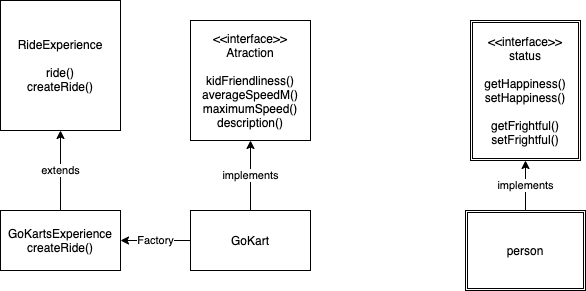

The diagram above was exported from draw.io. Its source (the exported page's mxGraphModel, read from the mxfile embedded in the PNG):
<mxGraphModel dx="1208" dy="604" grid="1" gridSize="10" guides="1" tooltips="1" connect="1" arrows="1" fold="1" page="1" pageScale="1" pageWidth="827" pageHeight="1169" math="0" shadow="0">
  <root>
    <mxCell id="0" />
    <mxCell id="1" parent="0" />
    <mxCell id="3" style="edgeStyle=orthogonalEdgeStyle;rounded=0;orthogonalLoop=1;jettySize=auto;html=1;exitX=0.5;exitY=1;exitDx=0;exitDy=0;" edge="1" parent="1" source="2">
      <mxGeometry relative="1" as="geometry">
        <mxPoint x="110" y="150" as="targetPoint" />
      </mxGeometry>
    </mxCell>
    <mxCell id="2" value="RideExperience&lt;br&gt;&lt;br&gt;ride()&lt;br&gt;createRide()" style="rounded=0;whiteSpace=wrap;html=1;strokeColor=#000000;" vertex="1" parent="1">
      <mxGeometry x="50" y="20" width="120" height="130" as="geometry" />
    </mxCell>
    <mxCell id="5" value="extends" style="edgeStyle=orthogonalEdgeStyle;rounded=0;orthogonalLoop=1;jettySize=auto;html=1;" edge="1" parent="1" source="4" target="2">
      <mxGeometry relative="1" as="geometry" />
    </mxCell>
    <mxCell id="4" value="GoKartsExperience&lt;br&gt;createRide()" style="rounded=0;whiteSpace=wrap;html=1;strokeColor=#000000;" vertex="1" parent="1">
      <mxGeometry x="50" y="230" width="120" height="60" as="geometry" />
    </mxCell>
    <mxCell id="6" value="&amp;lt;&amp;lt;interface&amp;gt;&amp;gt;&lt;br&gt;Atraction&lt;br&gt;&lt;br&gt;kidFriendliness()&lt;br&gt;averageSpeedM()&lt;br&gt;maximumSpeed()&lt;br&gt;description()&lt;br&gt;" style="rounded=0;whiteSpace=wrap;html=1;strokeColor=#000000;" vertex="1" parent="1">
      <mxGeometry x="240" y="40" width="120" height="120" as="geometry" />
    </mxCell>
    <mxCell id="8" value="implements" style="edgeStyle=orthogonalEdgeStyle;rounded=0;orthogonalLoop=1;jettySize=auto;html=1;" edge="1" parent="1" source="7" target="6">
      <mxGeometry relative="1" as="geometry" />
    </mxCell>
    <mxCell id="9" value="Factory" style="edgeStyle=orthogonalEdgeStyle;rounded=0;orthogonalLoop=1;jettySize=auto;html=1;" edge="1" parent="1" source="7" target="4">
      <mxGeometry relative="1" as="geometry" />
    </mxCell>
    <mxCell id="7" value="GoKart" style="rounded=0;whiteSpace=wrap;html=1;strokeColor=#000000;" vertex="1" parent="1">
      <mxGeometry x="240" y="230" width="120" height="60" as="geometry" />
    </mxCell>
    <mxCell id="14" value="implements&lt;br&gt;" style="edgeStyle=orthogonalEdgeStyle;rounded=0;orthogonalLoop=1;jettySize=auto;html=1;" edge="1" parent="1" source="10" target="12">
      <mxGeometry relative="1" as="geometry" />
    </mxCell>
    <mxCell id="10" value="person&lt;br&gt;" style="shape=ext;double=1;rounded=0;whiteSpace=wrap;html=1;strokeColor=#000000;" vertex="1" parent="1">
      <mxGeometry x="515" y="230" width="120" height="80" as="geometry" />
    </mxCell>
    <mxCell id="12" value="&amp;lt;&amp;lt;interface&amp;gt;&amp;gt;&lt;br&gt;status&lt;br&gt;&lt;br&gt;getHappiness()&lt;br&gt;setHappiness()&lt;br&gt;&lt;br&gt;getFrightful()&lt;br&gt;setFrightful()&lt;br&gt;" style="shape=ext;double=1;rounded=0;whiteSpace=wrap;html=1;strokeColor=#000000;" vertex="1" parent="1">
      <mxGeometry x="520" y="40" width="110" height="140" as="geometry" />
    </mxCell>
  </root>
</mxGraphModel>